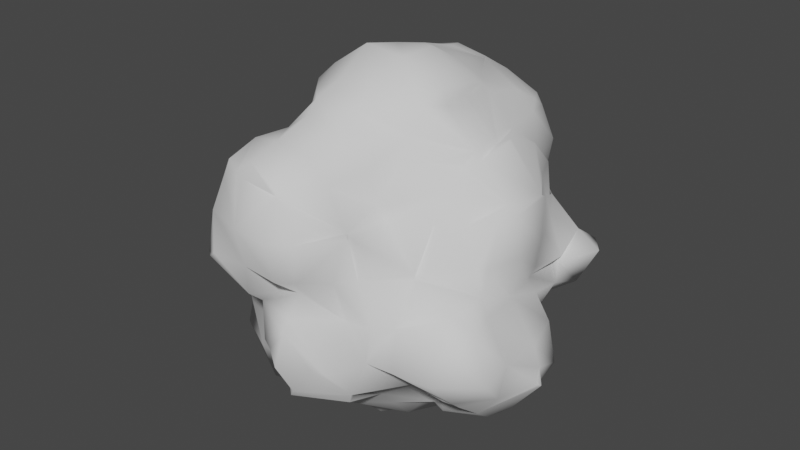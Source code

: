 # Source: leaves1.blend  (saved by Blender 3.4.6; exported with 4.5.12 LTS)
import bpy
from mathutils import Matrix  # noqa: F401  (used for matrix-valued properties, if any)

bpy.ops.wm.read_factory_settings(use_empty=True)
scene = bpy.context.scene
scene.name = 'Scene'

# ---- collections
col_collection = bpy.data.collections.new('Collection'); scene.collection.children.link(col_collection)

# ---- world
world_world = bpy.data.worlds.new('World'); scene.world = world_world
world_world.use_nodes = True; world_world.node_tree.nodes.clear()
_N = world_world.node_tree.nodes; _L = world_world.node_tree.links
n0 = _N.new('ShaderNodeOutputWorld'); n0.name = 'World Output'; n0.location = (300, 300)
n1 = _N.new('ShaderNodeBackground'); n1.name = 'Background'; n1.location = (10, 300)
n1.inputs[0].default_value = (0.05088, 0.05088, 0.05088, 1.0)
_L.new(n1.outputs[0], n0.inputs[0])
n0.is_active_output = True
world_world.color = (0.05088, 0.05088, 0.05088)
world_world.use_sun_shadow = False
world_world.sun_shadow_jitter_overblur = 0.0

# ---- meshes
me_mball = bpy.data.meshes.new('Mball')
me_mball.from_pydata([(0.6226, 1.415, 1.717), (0.6013, 1.314, 1.801), (0.5428, 1.432, 1.822), (0.2027, 1.014, 2.203), (0.2001, 1.401, 2.0), (0.6019, 1.001, 1.984), (0.2015, 1.597, 1.803), (0.5734, 0.5888, 2.078), (0.4757, 0.588, 2.183), (0.2094, 1.004, 2.208), (0.1882, 0.5872, 2.313), (0.6163, 0.3936, 2.22), (0.2009, 1.016, 2.228), (0.7854, 1.007, 1.81), (-0.1971, 1.373, 2.009), (-0.2109, 1.139, 2.241), (-0.2002, 1.006, 2.256), (-0.581, 0.9888, 2.086), (-0.6117, 1.413, 1.913), (-0.4008, 1.01, 2.225), (-0.614, 1.516, 1.817), (-0.2007, 1.643, 1.804), (-0.6028, 1.698, 1.401), (-0.2621, 1.739, 1.384), (-0.1983, 1.781, 1.436), (-0.6071, 1.722, 1.005), (-0.3496, 1.824, 1.003), (-0.5882, 1.645, 0.5962), (-0.4816, 1.807, 0.6011), (-0.2028, 1.988, 0.6062), (-0.1878, 1.756, 0.9877), (-0.1922, 2.076, 0.2055), (-0.607, 1.827, 0.2004), (-0.1913, 1.921, -0.1624), (-0.4324, 1.819, -0.2135), (-0.199, 1.791, -0.3158), (-0.6051, 1.409, -0.5208), (-0.1968, 1.412, -0.5039), (-0.5793, 1.595, -0.1796), (0.1851, 1.873, -0.1786), (0.1988, 2.062, 0.2001), (-0.1974, 1.806, 1.398), (0.0873, 1.793, 1.398), (0.1822, 1.726, 1.389), (0.2032, 1.791, 0.9993), (0.1387, 1.74, 0.9913), (0.2061, 1.811, 0.8), (0.3499, 1.803, 0.6001), (0.6345, 1.484, 0.5989), (0.5832, 1.556, 1.0), (0.6547, 1.407, 0.5989), (0.7272, 1.368, 1.002), (0.6361, 1.437, 0.3154), (0.5709, 1.306, 0.2172), (1.005, 1.113, 0.1934), (0.9912, 1.24, 0.5981), (0.6111, 1.03, -0.2094), (0.614, 0.9922, -0.185), (0.985, 0.9886, 0.1485), (0.6057, 1.005, -0.2435), (0.1804, 0.976, -0.5115), (0.4142, 1.4, -0.1992), (0.1922, 1.393, -0.3523), (-0.1867, 1.212, -0.6374), (0.08017, 1.0, -0.5995), (1.383, 1.002, 0.197), (0.5276, 1.381, 0.2187), (0.458, 1.799, 0.2), (0.3325, 1.824, -0.2201), (1.034, 1.027, 1.027), (1.019, 1.009, 1.006), (0.9042, 0.9754, 1.382), (0.7745, 1.412, 1.406), (0.9711, 0.9854, 0.9659), (1.054, 0.8938, 1.416), (1.061, 0.6331, 1.685), (0.8296, 0.5886, 1.774), (1.016, 0.3058, 1.825), (1.175, 0.6083, 1.405), (0.5881, 1.546, 1.396), (-0.7091, 1.395, 1.793), (-0.9432, 1.393, 1.399), (-0.585, 0.5939, 2.165), (-0.5795, 0.5935, 2.181), (-0.2016, 0.603, 2.376), (-0.6115, 0.5805, 2.221), (-0.7349, 0.2021, 2.231), (-0.9261, 0.2002, 1.799), (-1.019, 0.6018, 1.826), (-0.5735, 0.197, 2.254), (-0.6096, -0.2024, 2.299), (-0.6577, -0.1953, 2.188), (-0.6199, -0.4078, 2.209), (-0.5604, -0.5845, 1.989), (-0.6969, -0.6035, 1.804), (-0.8728, -0.2074, 1.81), (-0.9652, -0.1806, 1.49), (-0.8208, -0.6059, 1.412), (-0.9971, -0.4034, 1.391), (-1.011, -0.6335, 1.364), (-1.398, -0.5975, 1.193), (-1.37, -0.1832, 1.312), (-1.324, -0.2075, 1.433), (-1.392, 0.1994, 1.34), (-1.301, 0.1975, 1.371), (-1.007, 0.1994, 1.669), (-1.376, 0.5871, 1.058), (-1.226, 0.6026, 1.409), (-1.396, 0.6406, 0.999), (-1.188, 1.003, 1.004), (-1.152, 1.004, 1.402), (-0.9548, 0.6016, 1.76), (-1.03, 1.008, 1.768), (-0.9838, 1.318, 1.398), (-1.401, 0.6926, 0.6008), (-1.365, 1.002, 0.596), (-1.392, 0.5948, 0.2802), (-1.336, 0.5919, 0.2103), (-1.347, 0.9955, 0.1966), (-1.389, 0.5454, 0.2099), (-1.515, 0.6008, 0.5994), (-1.467, 0.6266, 1.012), (-0.9691, 1.375, 1.079), (-1.107, 1.391, 0.9747), (-0.9966, -0.8975, 1.072), (-1.392, -0.7645, 0.9897), (-1.375, -0.8542, 0.598), (-0.9967, -0.9905, 0.6751), (-1.376, -0.7715, 0.2164), (-0.9937, -0.985, 0.201), (-1.8, -0.5971, 0.4831), (-1.797, -0.634, 0.5973), (-1.649, -0.5759, 0.2201), (-1.852, -0.395, 0.1663), (-1.771, -0.1977, 0.1738), (-1.356, -0.5659, -0.01937), (-1.41, -0.3603, -0.2121), (-1.459, -0.2007, -0.2141), (-1.403, -0.2006, -0.2443), (-1.384, 0.1128, -0.177), (-0.9852, -0.1985, -0.5438), (-0.9963, 0.2007, -0.5324), (-1.354, 0.2, -0.1983), (-1.422, 0.2086, -0.1894), (-0.9893, 0.5997, -0.5721), (-1.226, 0.6015, -0.2075), (-0.9707, 0.9875, -0.5536), (-1.241, 1.002, -0.2134), (-0.9832, 1.396, -0.2057), (-0.9853, 1.385, -0.191), (-1.015, 1.439, -0.209), (-0.9717, 0.2004, -0.6188), (-0.9839, 0.6003, -0.6052), (-1.203, -0.5954, -0.1965), (-1.02, -0.6072, -0.4899), (-0.9921, -0.9907, -0.3158), (-1.018, -0.9862, -0.1897), (-1.023, -1.087, -0.2106), (-0.9977, -0.9989, 0.1751), (-0.8939, -0.6015, -0.6064), (-0.9349, -0.1965, -0.5628), (-0.5769, -0.5846, -0.7539), (-0.5532, -0.1911, -0.9105), (-0.6075, 0.2013, -0.9663), (-0.5417, -0.2043, -1.019), (-0.5501, 0.2115, -1.025), (-0.208, -0.2082, -1.163), (-0.2052, 0.2039, -1.147), (-0.2092, 0.5693, -1.06), (0.1973, 0.1967, -1.096), (0.2055, 0.5386, -1.017), (-0.2032, 0.6103, -0.9742), (0.1992, 0.5976, -0.9503), (-0.2047, -0.5443, -1.028), (0.206, -0.545, -1.033), (0.1978, -0.1986, -1.104), (-0.2029, -0.6059, -0.9715), (0.1976, -0.5898, -0.9474), (0.6175, -0.6184, -0.8068), (0.5768, -0.1921, -0.9223), (0.5268, -0.2, -1.004), (0.552, 0.1784, -0.9029), (0.5163, 0.1938, -0.9789), (0.8336, -0.5667, -0.5598), (1.006, -0.5912, -0.621), (0.9831, -0.1933, -0.7208), (0.5985, -0.8035, -0.6017), (1.396, -0.4313, -0.5937), (1.397, -0.1995, -0.6693), (1.423, 0.1414, -0.6295), (1.315, 0.2209, -0.6323), (0.9739, 0.1787, -0.6354), (1.505, -0.1977, -0.5673), (-1.878, -0.1985, 0.1838), (-1.805, 0.06907, 0.1993), (-1.816, 0.209, 0.3081), (-1.887, 0.208, 0.5989), (-1.925, -0.198, 0.5992), (-1.795, 0.2998, 0.6001), (-1.797, 0.1972, 0.8989), (-1.736, 0.1958, 0.2009), (-1.833, -0.6056, 0.6026), (-1.796, -0.5936, 0.729), (-1.837, -0.1999, 0.9969), (-1.806, -0.403, 1.003), (-1.799, -0.2014, 1.064), (-1.793, 0.08248, 0.9959), (-1.678, -0.6008, 1.002), (-0.4649, -0.5989, 2.197), (-0.5845, -0.8522, 1.874), (-0.2121, -0.8679, 2.241), (-0.1993, -1.0, 2.128), (-0.5876, -1.25, 1.904), (-0.1893, -1.381, 2.019), (-0.2039, -1.673, 1.927), (-0.4586, -1.6, 1.744), (-0.6028, -1.553, 1.801), (-0.2053, -1.77, 1.805), (-0.5842, -1.639, 1.682), (-0.1967, -1.906, 1.397), (-0.6037, -1.775, 1.401), (-0.5961, -1.813, 0.9968), (-0.198, -1.813, 1.007), (-0.6269, -1.83, 0.9679), (-0.1986, -1.793, 0.7285), (0.1878, -1.936, 1.398), (0.1955, -1.863, 1.014), (0.3944, -1.789, 1.396), (0.3366, -1.769, 1.011), (0.5843, -1.561, 1.002), (0.6435, -1.44, 1.403), (0.1919, -1.784, 1.77), (0.2028, -1.784, 1.804), (0.382, -1.389, 1.772), (0.6047, -1.401, 1.422), (0.5094, -1.022, 1.834), (0.5743, -0.9899, 1.511), (0.6298, -0.776, 1.827), (0.801, -0.628, 1.833), (1.001, -0.6, 1.607), (1.019, -0.7732, 1.413), (0.6449, -0.9693, 1.377), (0.9671, -0.3321, 1.762), (1.071, -0.2009, 1.799), (1.355, -0.1844, 1.46), (1.421, -0.413, 1.409), (1.238, -0.5932, 1.395), (1.007, -0.2035, 1.864), (1.463, -0.1993, 1.4), (1.406, -0.5399, 1.001), (1.513, -0.1988, 1.0), (1.414, -0.6044, 0.7589), (1.439, -0.2018, 0.5939), (1.475, -0.605, 0.5672), (1.695, -0.5976, 0.1957), (1.711, -0.2027, 0.1941), (1.411, 0.2038, 0.7019), (1.385, 0.1314, 0.5992), (1.467, 0.1961, 0.9997), (1.366, -0.6124, 1.003), (1.005, -1.007, 0.9643), (0.9849, -0.9709, 0.9961), (1.418, -1.017, 0.7426), (1.414, -1.213, 0.6118), (1.003, -1.264, 0.6021), (0.9956, -1.017, 1.011), (0.5963, -1.393, 1.392), (-0.6468, -1.814, 1.001), (-0.6746, -1.627, 1.392), (-0.7647, -1.245, 1.012), (-0.9161, -1.262, 1.402), (-0.7088, -1.253, 1.788), (-0.5583, -1.385, 0.6631), (-0.8608, -1.016, 1.074), (-0.855, -1.0, 1.408), (0.1967, -1.399, 1.978), (0.1658, -1.79, 1.784), (0.2042, -0.815, 2.213), (0.212, -1.01, 2.093), (-0.2117, -0.2069, 2.571), (-0.1922, -0.5832, 2.352), (-0.973, 1.002, 1.819), (1.033, 0.6368, -0.2043), (0.978, 0.6021, -0.1984), (1.032, 0.6334, -0.2115), (1.002, 0.3404, -0.597), (0.7712, 0.5984, -0.5948), (1.411, 0.212, -0.5641), (1.393, 0.4055, -0.1964), (1.684, 0.2072, -0.2015), (1.378, 0.3283, 0.1997), (1.253, 0.5993, 0.1983), (1.434, 0.2129, 0.4497), (1.357, 0.2012, 0.6016), (1.341, 0.5964, 0.6042), (1.397, 0.6007, 0.3662), (1.407, 0.3518, 1.001), (1.285, 0.621, 1.022), (1.447, 0.5937, 0.6687), (1.391, 0.1976, 1.394), (1.376, 0.989, 0.7779), (1.397, 1.0, 0.2139), (0.5874, -0.5891, 2.013), (0.6252, -0.4462, 2.226), (0.6802, -0.2019, 2.203), (0.6406, -0.2026, 2.347), (0.1912, -0.58, 2.357), (0.1958, -0.1981, 2.526), (0.4781, -0.5979, 2.197), (0.5904, 0.1897, 2.145), (0.9584, 0.1887, 1.786), (0.9844, -0.5652, -0.5407), (0.9996, -0.9183, -0.1994), (1.409, -0.8944, -0.2224), (1.399, -0.5987, -0.4624), (1.622, -0.598, -0.1967), (-0.196, 0.1963, 2.481), (0.2095, 0.2058, 2.529), (0.2004, 0.9619, -0.6015), (-0.2074, 0.9792, -0.6872), (0.5952, 0.5949, -0.7689), (0.6281, 0.8148, -0.6302), (-0.5952, 0.5983, -0.83), (-0.5926, 0.9912, -0.7434), (-0.9791, 0.9951, -0.5891), (-0.2002, -0.994, -0.6319), (-0.2006, -1.065, -0.626), (0.1996, -1.003, -0.5973), (-0.5977, -1.001, -0.6694), (-0.6229, -1.152, -0.6508), (-0.7174, -0.9767, -0.5487), (-1.001, 1.503, 1.0), (1.428, 1.242, 0.595), (1.603, 1.013, 0.6083), (1.414, 0.6044, 0.5984), (-0.9945, 1.766, 0.5957), (-0.9533, 1.838, 0.6176), (-0.9979, 1.814, 0.5958), (-0.9964, 1.844, 0.3165), (-1.19, 1.78, 0.5962), (-0.9938, 1.722, 0.2123), (-0.6029, 1.773, 0.199), (-1.401, 1.4, 0.8277), (-1.394, 1.689, 0.5966), (-1.583, 1.403, 0.6054), (-1.415, 1.651, 0.1881), (-1.547, 1.403, 0.1831), (-1.391, 1.107, 0.2042), (-1.411, 1.006, 0.5975), (-1.366, 1.388, 0.1315), (0.2034, 1.803, -0.2848), (0.1983, 1.913, 0.5983), (-0.5986, 1.297, -0.5738), (0.2098, -1.036, -0.6361), (0.2064, -1.012, -0.5872), (-0.5974, -1.317, -0.198), (-0.5881, -1.238, 0.2006), (-0.3436, -1.369, 0.2078), (-0.2026, -1.404, -0.1783), (-0.2121, -1.388, -0.2236), (-1.036, -1.055, 0.2046), (-0.8946, -1.029, 0.6766), (-0.5477, -1.298, 0.6115), (1.449, 0.2301, 1.419), (1.43, 0.2116, 1.43), (1.593, 0.2102, 0.2075), (1.074, 0.2094, 1.848), (0.6129, 0.2012, 2.277), (0.6902, -1.377, 0.9915), (0.1766, -1.578, 0.7822), (0.1843, -1.72, 0.582), (-0.1808, -1.656, 0.6081), (-0.6605, -0.8559, 1.793), (-0.5757, -1.403, 0.5951), (-0.1773, -1.406, -0.2041), (0.2014, -1.419, -0.3871), (0.1923, -1.732, -0.1863), (0.6098, -1.425, -0.2413), (-1.78, 0.217, 1.028), (1.776, -0.2, -0.006271), (1.756, -0.1534, -0.1994), (1.803, -0.194, -0.192), (1.793, -0.2025, -0.206), (1.768, -0.2042, -0.1961), (1.637, -1.004, 0.6113), (1.773, -1.01, 0.1983), (1.396, -0.9875, -0.1365), (1.396, -1.306, 0.2018), (0.9881, -0.9742, -0.1184), (1.007, -1.331, 0.189), (0.6119, -1.409, -0.1756), (0.7645, -1.372, 0.2044), (0.8604, -0.9826, -0.1746), (0.5868, -1.309, -0.1732), (0.58, -0.9755, -0.4148), (0.831, -1.405, 0.6007), (0.6212, -1.725, 0.2018), (0.6001, -1.435, 0.6003), (0.1983, -1.796, 0.4959), (0.4767, -1.752, 0.2068), (-0.1841, -1.658, 0.2051), (-0.04361, -1.733, 0.1984), (0.2004, -1.912, 0.2001), (0.2156, -1.73, -0.1344)], [], [(2, 1, 0), (1, 2, 4, 3), (5, 1, 3), (2, 6, 4), (8, 7, 5, 3), (9, 8, 3), (8, 9, 10), (8, 11, 7), (12, 9, 3), (13, 1, 5), (12, 3, 4, 14), (15, 12, 14), (12, 15, 16), (15, 14, 18, 17), (19, 15, 17), (14, 21, 20, 18), (21, 24, 23, 22), (20, 21, 22), (22, 23, 26, 25), (25, 26, 28, 27), (28, 26, 30, 29), (32, 28, 29, 31), (34, 32, 31, 33), (34, 33, 35), (34, 35, 37, 36), (38, 34, 36), (31, 40, 39, 33), (26, 23, 41, 30), (41, 23, 24), (42, 41, 24), (6, 43, 42, 24), (21, 6, 24), (45, 42, 43, 44), (45, 44, 46), (49, 48, 47, 46), (44, 49, 46), (49, 51, 50, 48), (48, 50, 52), (55, 54, 53, 52), (50, 55, 52), (54, 58, 57, 56), (53, 54, 56), (56, 57, 59), (61, 56, 59, 60), (62, 61, 60), (60, 64, 63, 37), (62, 60, 37), (54, 65, 58), (61, 66, 53, 56), (68, 67, 66, 61), (50, 51, 70, 69), (55, 50, 69), (51, 72, 71, 70), (70, 71, 74, 73), (71, 13, 76, 75), (74, 71, 75), (76, 77, 75), (78, 74, 75), (43, 79, 49, 44), (81, 80, 20, 22), (20, 80, 18), (83, 19, 17, 82), (16, 19, 83, 84), (85, 83, 82), (87, 86, 85, 82), (88, 87, 82), (85, 86, 89), (89, 86, 91, 90), (91, 92, 90), (91, 95, 94, 93), (92, 91, 93), (97, 94, 95, 96), (98, 97, 96), (97, 98, 99), (98, 102, 101, 100), (99, 98, 100), (102, 104, 103, 101), (105, 104, 102, 96), (104, 107, 106, 103), (110, 109, 108, 106), (107, 110, 106), (112, 110, 107, 111), (113, 110, 112), (108, 109, 115, 114), (115, 118, 117, 116), (114, 115, 116), (117, 119, 116), (120, 114, 116), (120, 121, 108, 114), (109, 110, 113, 122), (123, 109, 122), (125, 124, 99, 100), (127, 124, 125, 126), (129, 127, 126, 128), (128, 126, 131, 130), (132, 128, 130), (133, 132, 130), (135, 132, 133, 134), (137, 136, 135, 134), (136, 137, 138), (137, 139, 138), (142, 141, 140, 138), (139, 142, 138), (142, 139, 143), (142, 145, 144, 141), (145, 147, 146, 144), (147, 149, 148, 146), (149, 150, 148), (144, 152, 151, 141), (154, 153, 136, 138), (140, 154, 138), (156, 153, 154, 155), (157, 156, 155), (156, 157, 158), (140, 160, 159, 154), (159, 160, 162, 161), (160, 151, 163, 162), (163, 165, 164, 162), (164, 165, 167, 166), (165, 168, 167), (168, 170, 169, 167), (172, 170, 168, 171), (173, 164, 166), (175, 174, 173, 166), (173, 174, 177, 176), (180, 179, 178, 177), (174, 180, 177), (180, 182, 181, 179), (185, 184, 183, 178), (179, 185, 178), (183, 186, 178), (188, 187, 184, 185), (190, 189, 188, 185), (191, 190, 185), (192, 187, 188), (180, 174, 175), (167, 169, 175, 166), (133, 193, 134), (193, 194, 134), (193, 197, 196, 195), (194, 193, 195), (196, 198, 195), (198, 196, 199), (200, 194, 195), (197, 193, 133, 130), (201, 197, 130), (203, 197, 201, 202), (204, 203, 202), (203, 204, 205), (206, 203, 205), (201, 131, 202), (207, 204, 202), (131, 201, 130), (207, 100, 101, 205), (204, 207, 205), (102, 98, 96), (208, 92, 93), (210, 208, 93, 209), (211, 210, 209), (213, 211, 209, 212), (215, 214, 213, 212), (216, 215, 212), (215, 217, 214), (219, 217, 215, 218), (220, 219, 218), (222, 219, 220, 221), (224, 222, 221, 223), (226, 225, 219, 222), (228, 227, 225, 226), (230, 227, 228, 229), (234, 233, 232, 231), (227, 230, 234, 231), (236, 235, 233, 234), (237, 235, 236), (239, 238, 237, 236), (241, 240, 239, 236), (242, 238, 239), (244, 243, 242, 239), (246, 245, 244, 239), (242, 243, 247), (245, 248, 244), (250, 248, 245, 249), (252, 250, 249, 251), (253, 252, 251), (255, 252, 253, 254), (250, 252, 257, 256), (258, 250, 256), (249, 259, 251), (251, 259, 261, 260), (262, 251, 260), (264, 263, 262, 260), (261, 265, 260), (230, 266, 234), (220, 268, 267, 221), (268, 270, 269, 267), (271, 270, 268, 218), (216, 271, 218), (267, 269, 272, 223), (270, 274, 273, 269), (232, 275, 213, 214), (276, 232, 214), (271, 216, 212), (278, 277, 210, 211), (208, 280, 279, 90), (92, 208, 90), (87, 88, 111, 105), (18, 80, 281, 17), (13, 71, 72, 0), (1, 13, 0), (72, 79, 0), (53, 66, 52), (76, 13, 5, 7), (283, 57, 58, 282), (284, 283, 282), (286, 283, 284, 285), (288, 287, 190, 285), (284, 288, 285), (288, 289, 287), (290, 288, 284, 282), (291, 290, 282), (295, 294, 293, 292), (290, 291, 295, 292), (298, 297, 296, 256), (293, 294, 298, 256), (297, 78, 299, 296), (297, 298, 300, 69), (73, 297, 69), (291, 65, 301, 295), (293, 257, 292), (247, 304, 303, 302), (238, 242, 247, 302), (303, 304, 305), (303, 305, 307, 306), (308, 303, 306), (310, 309, 304, 247), (314, 313, 312, 311), (315, 313, 314), (4, 6, 21, 14), (41, 42, 45, 30), (9, 12, 16, 84), (10, 9, 84), (317, 10, 84, 316), (307, 317, 316, 279), (64, 318, 172, 171), (319, 64, 171), (318, 321, 320, 172), (321, 286, 320), (323, 319, 171, 322), (152, 324, 323, 322), (210, 277, 306, 280), (327, 326, 325), (325, 326, 329, 328), (329, 330, 328), (80, 81, 113, 112), (281, 80, 112), (331, 123, 122), (108, 121, 106), (117, 118, 147, 145), (136, 153, 135), (333, 332, 300), (332, 333, 301), (294, 334, 298), (296, 258, 256), (301, 333, 334, 295), (300, 332, 55, 69), (25, 27, 336, 335), (331, 25, 335), (336, 337, 335), (337, 336, 338), (339, 337, 338), (337, 339, 335), (27, 341, 340, 338), (336, 27, 338), (340, 341, 38, 150), (22, 25, 331, 122), (81, 22, 122), (335, 339, 343, 342), (123, 331, 335, 342), (343, 344, 342), (346, 344, 343, 345), (348, 344, 346, 347), (347, 346, 349), (344, 348, 342), (346, 345, 349), (115, 109, 123, 342), (348, 115, 342), (39, 68, 350), (79, 72, 51, 49), (67, 47, 48, 52), (66, 67, 52), (350, 68, 61, 62), (45, 46, 351, 29), (30, 45, 29), (29, 351, 40, 31), (33, 39, 350, 35), (35, 350, 62, 37), (150, 38, 36, 148), (47, 351, 46), (40, 67, 68, 39), (63, 64, 319), (169, 182, 180, 175), (27, 28, 32, 341), (341, 32, 34, 38), (37, 63, 352, 36), (352, 63, 319, 323), (171, 168, 165, 163), (322, 171, 163), (340, 150, 149, 349), (345, 340, 349), (118, 115, 348, 347), (147, 118, 347, 349), (149, 147, 349), (36, 352, 324, 146), (148, 36, 146), (117, 145, 142, 143), (119, 117, 143), (177, 353, 327, 325), (176, 177, 325), (327, 353, 354), (164, 173, 176, 161), (162, 164, 161), (161, 176, 325, 328), (358, 357, 356, 355), (359, 358, 355), (326, 359, 355, 329), (360, 129, 158), (158, 129, 128, 135), (153, 156, 158, 135), (355, 356, 360, 158), (157, 355, 158), (362, 361, 360, 356), (299, 363, 258, 296), (248, 363, 364, 244), (258, 363, 248, 250), (252, 255, 365, 292), (257, 252, 292), (245, 246, 259, 249), (364, 299, 78, 75), (77, 366, 364, 75), (366, 77, 310), (74, 78, 297, 73), (58, 65, 291, 282), (240, 246, 239), (15, 19, 16), (309, 11, 367), (310, 77, 76, 7), (11, 309, 310, 7), (304, 309, 367, 305), (243, 366, 310, 247), (303, 308, 302), (237, 238, 302), (11, 8, 10, 317), (367, 11, 317), (305, 367, 317, 307), (277, 308, 306), (84, 83, 85, 89), (316, 84, 89), (17, 281, 88, 82), (279, 316, 89, 90), (91, 86, 87, 95), (208, 210, 280), (233, 235, 278, 275), (266, 241, 236, 234), (265, 241, 266, 368), (232, 276, 231), (228, 226, 369), (306, 307, 279, 280), (275, 278, 211, 213), (217, 276, 214), (231, 276, 217, 219), (225, 231, 219), (369, 226, 222, 224), (371, 370, 369, 224), (93, 94, 372, 209), (209, 372, 271, 212), (271, 372, 274, 270), (273, 361, 362, 272), (269, 273, 272), (362, 373, 272), (215, 216, 218), (221, 267, 223), (318, 64, 60), (375, 374, 359, 326), (327, 354, 375, 326), (376, 374, 375), (377, 376, 375), (88, 281, 112, 111), (146, 324, 152, 144), (329, 355, 157, 155), (330, 329, 155), (106, 121, 378, 103), (121, 120, 198, 199), (378, 121, 199), (206, 378, 199), (200, 119, 143), (103, 378, 206, 205), (101, 103, 205), (197, 203, 206, 199), (196, 197, 199), (143, 139, 137, 134), (194, 200, 143, 134), (207, 125, 100), (126, 125, 207, 202), (131, 126, 202), (128, 132, 135), (289, 365, 255, 379), (380, 289, 379), (381, 380, 379), (380, 381, 382), (381, 383, 382), (383, 381, 379), (254, 315, 383, 379), (255, 254, 379), (334, 333, 300, 298), (290, 365, 289, 288), (382, 192, 189, 287), (289, 380, 382, 287), (189, 192, 188), (263, 384, 262), (382, 383, 315, 314), (187, 192, 382, 314), (286, 285, 191, 181), (320, 286, 181), (181, 191, 185, 179), (184, 187, 314, 311), (254, 253, 384, 385), (315, 254, 385, 386), (313, 315, 386), (385, 387, 386), (312, 313, 386, 388), (387, 263, 264, 389), (386, 387, 389, 388), (388, 389, 391, 390), (393, 392, 388, 390), (392, 393, 394), (311, 312, 392, 394), (186, 183, 311, 394), (368, 395, 264, 260), (265, 368, 260), (264, 395, 391, 389), (391, 395, 397, 396), (377, 393, 390), (394, 393, 377, 375), (354, 394, 375), (396, 397, 370, 398), (399, 396, 398), (357, 373, 362, 356), (371, 373, 357, 400), (359, 374, 358), (398, 370, 371, 400), (401, 398, 400), (401, 402, 398), (402, 401, 403), (399, 402, 403), (403, 401, 400, 358), (374, 376, 403, 358), (364, 366, 243, 244), (257, 293, 256), (189, 190, 287), (240, 241, 265, 261), (384, 253, 251, 262), (392, 312, 388), (368, 266, 230, 229), (395, 368, 229, 397), (391, 396, 390), (181, 182, 170, 172), (320, 181, 172), (302, 308, 277, 278), (235, 237, 302, 278), (353, 186, 394, 354), (225, 227, 231), (397, 229, 228, 369), (370, 397, 369), (390, 396, 399, 403), (376, 377, 390, 403), (95, 87, 105, 96), (141, 151, 160, 140), (372, 94, 97, 274), (361, 273, 124, 127), (154, 159, 330, 155), (268, 220, 218), (373, 371, 224, 223), (272, 373, 223), (400, 357, 358), (70, 73, 69), (332, 301, 65, 54), (55, 332, 54), (283, 286, 321, 59), (57, 283, 59), (363, 299, 364), (334, 294, 295), (365, 290, 292), (285, 190, 191), (259, 246, 240, 261), (385, 384, 263, 387), (183, 184, 311), (2, 0, 79, 43), (6, 2, 43), (351, 47, 67, 40), (59, 321, 318, 60), (170, 182, 169), (232, 233, 275), (402, 399, 398), (178, 186, 353, 177), (113, 81, 122), (339, 338, 340, 345), (343, 339, 345), (324, 352, 323), (111, 107, 104, 105), (116, 119, 200, 195), (198, 120, 116, 195), (151, 152, 322, 163), (273, 274, 97, 99), (124, 273, 99), (360, 361, 127, 129), (330, 159, 161, 328)])
me_mball.polygons.foreach_set('use_smooth', [True] * 516)
me_mball.update()

# ---- objects
ob_leaves1 = bpy.data.objects.new('leaves1', me_mball)

# ---- transforms, parenting, visibility, modifiers, constraints
ob_leaves1.location = (0.0, 0.0, 8.221)
ob_leaves1.scale = (1.891, 1.891, 1.891)

# ---- collection membership
col_collection.objects.link(ob_leaves1)

# ---- scene / render settings (as saved in the file)
scene.frame_start = 1; scene.frame_end = 250; scene.frame_set(1)
scene.render.engine = 'BLENDER_EEVEE_NEXT'
scene.cycles.sampling_pattern = 'TABULATED_SOBOL'
scene.cycles.use_light_tree = False
scene.view_settings.view_transform = 'Filmic'
bpy.context.view_layer.update()

# ---- added for rendering (the .blend has no active camera and no usable light): camera, sun
cam_auto = bpy.data.cameras.new('AutoCamera')
cam_auto.lens = 50.0
cam_auto.sensor_width = 36.0
cam_auto.clip_end = 1000.0
ob_auto_camera = bpy.data.objects.new('AutoCamera', cam_auto)
scene.collection.objects.link(ob_auto_camera)
ob_auto_camera.location = (11.4799, -13.7817, 18.8288)
ob_auto_camera.rotation_euler = (1.09748, -7.21219e-08, 0.694738)
scene.camera = ob_auto_camera
light_auto_sun = bpy.data.lights.new('AutoSun', 'SUN')
light_auto_sun.energy = 3.0
light_auto_sun.angle = 0.0523599
ob_auto_sun = bpy.data.objects.new('AutoSun', light_auto_sun)
scene.collection.objects.link(ob_auto_sun)
ob_auto_sun.rotation_euler = (0.872665, 0.174533, 0.523599)
bpy.context.view_layer.update()
